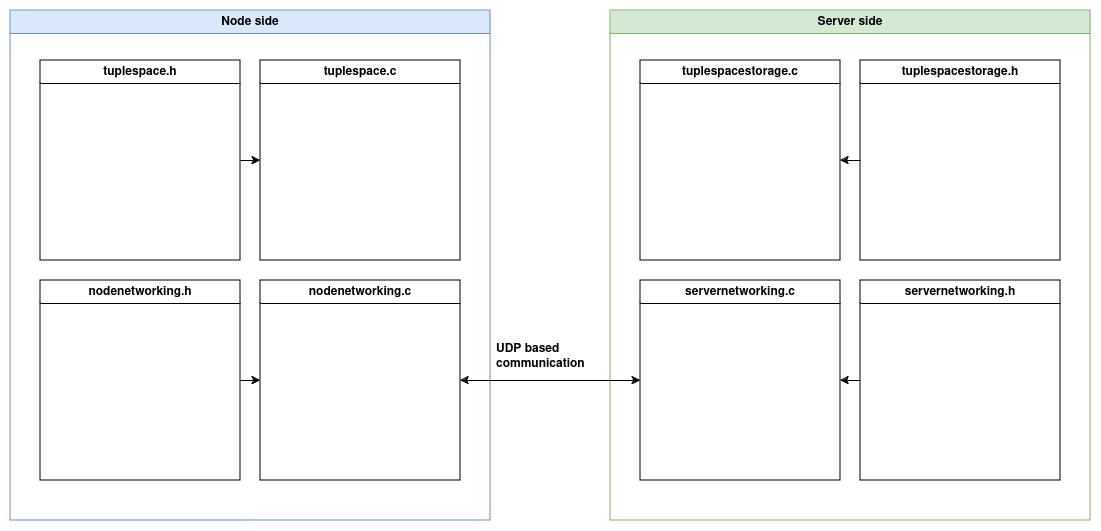

The diagram above was exported from draw.io. Its source (the exported page's mxGraphModel, read from the mxfile embedded in the PNG):
<mxGraphModel dx="1434" dy="750" grid="1" gridSize="10" guides="1" tooltips="1" connect="1" arrows="1" fold="1" page="1" pageScale="1" pageWidth="850" pageHeight="1100" math="0" shadow="0">
  <root>
    <mxCell id="0" />
    <mxCell id="1" parent="0" />
    <mxCell id="s5EolstBeGhiBZkVU5sq-1" value="&lt;div&gt;tuplespace.h&lt;/div&gt;" style="swimlane;whiteSpace=wrap;html=1;" vertex="1" parent="1">
      <mxGeometry x="70" y="120" width="200" height="200" as="geometry" />
    </mxCell>
    <mxCell id="s5EolstBeGhiBZkVU5sq-2" value="&lt;div&gt;tuplespace.c&lt;/div&gt;" style="swimlane;whiteSpace=wrap;html=1;" vertex="1" parent="1">
      <mxGeometry x="290" y="120" width="200" height="200" as="geometry" />
    </mxCell>
    <mxCell id="s5EolstBeGhiBZkVU5sq-3" value="nodenetworking.h" style="swimlane;whiteSpace=wrap;html=1;" vertex="1" parent="1">
      <mxGeometry x="70" y="340" width="200" height="200" as="geometry" />
    </mxCell>
    <mxCell id="s5EolstBeGhiBZkVU5sq-4" value="nodenetworking.c" style="swimlane;whiteSpace=wrap;html=1;" vertex="1" parent="1">
      <mxGeometry x="290" y="340" width="200" height="200" as="geometry" />
    </mxCell>
    <mxCell id="s5EolstBeGhiBZkVU5sq-9" value="Node side" style="swimlane;whiteSpace=wrap;html=1;fillColor=#dae8fc;strokeColor=#6c8ebf;" vertex="1" parent="1">
      <mxGeometry x="40" y="70" width="480" height="510" as="geometry">
        <mxRectangle x="50" y="70" width="90" height="30" as="alternateBounds" />
      </mxGeometry>
    </mxCell>
    <mxCell id="s5EolstBeGhiBZkVU5sq-10" value="Server side" style="swimlane;whiteSpace=wrap;html=1;fillColor=#d5e8d4;strokeColor=#82b366;" vertex="1" parent="1">
      <mxGeometry x="640" y="70" width="480" height="510" as="geometry" />
    </mxCell>
    <mxCell id="s5EolstBeGhiBZkVU5sq-6" value="servernetworking.c" style="swimlane;whiteSpace=wrap;html=1;" vertex="1" parent="s5EolstBeGhiBZkVU5sq-10">
      <mxGeometry x="30" y="270" width="200" height="200" as="geometry" />
    </mxCell>
    <mxCell id="s5EolstBeGhiBZkVU5sq-5" value="servernetworking.h" style="swimlane;whiteSpace=wrap;html=1;" vertex="1" parent="s5EolstBeGhiBZkVU5sq-10">
      <mxGeometry x="250" y="270" width="200" height="200" as="geometry" />
    </mxCell>
    <mxCell id="s5EolstBeGhiBZkVU5sq-8" value="&lt;div&gt;tuplespacestorage.c&lt;/div&gt;" style="swimlane;whiteSpace=wrap;html=1;" vertex="1" parent="s5EolstBeGhiBZkVU5sq-10">
      <mxGeometry x="30" y="50" width="200" height="200" as="geometry" />
    </mxCell>
    <mxCell id="s5EolstBeGhiBZkVU5sq-7" value="tuplespacestorage.h" style="swimlane;whiteSpace=wrap;html=1;" vertex="1" parent="s5EolstBeGhiBZkVU5sq-10">
      <mxGeometry x="250" y="50" width="200" height="200" as="geometry" />
    </mxCell>
    <mxCell id="s5EolstBeGhiBZkVU5sq-18" value="" style="endArrow=classic;html=1;rounded=0;entryX=1;entryY=0.5;entryDx=0;entryDy=0;exitX=0;exitY=0.5;exitDx=0;exitDy=0;" edge="1" parent="s5EolstBeGhiBZkVU5sq-10" source="s5EolstBeGhiBZkVU5sq-7" target="s5EolstBeGhiBZkVU5sq-8">
      <mxGeometry width="50" height="50" relative="1" as="geometry">
        <mxPoint y="290" as="sourcePoint" />
        <mxPoint x="50" y="240" as="targetPoint" />
      </mxGeometry>
    </mxCell>
    <mxCell id="s5EolstBeGhiBZkVU5sq-19" value="" style="endArrow=classic;html=1;rounded=0;entryX=1;entryY=0.5;entryDx=0;entryDy=0;exitX=0;exitY=0.5;exitDx=0;exitDy=0;" edge="1" parent="s5EolstBeGhiBZkVU5sq-10" source="s5EolstBeGhiBZkVU5sq-5" target="s5EolstBeGhiBZkVU5sq-6">
      <mxGeometry width="50" height="50" relative="1" as="geometry">
        <mxPoint y="290" as="sourcePoint" />
        <mxPoint x="50" y="240" as="targetPoint" />
      </mxGeometry>
    </mxCell>
    <mxCell id="s5EolstBeGhiBZkVU5sq-11" value="" style="endArrow=classic;startArrow=classic;html=1;rounded=0;entryX=0;entryY=0.5;entryDx=0;entryDy=0;exitX=1;exitY=0.5;exitDx=0;exitDy=0;" edge="1" parent="1" source="s5EolstBeGhiBZkVU5sq-4" target="s5EolstBeGhiBZkVU5sq-6">
      <mxGeometry width="50" height="50" relative="1" as="geometry">
        <mxPoint x="590" y="360" as="sourcePoint" />
        <mxPoint x="640" y="310" as="targetPoint" />
      </mxGeometry>
    </mxCell>
    <mxCell id="s5EolstBeGhiBZkVU5sq-12" value="" style="endArrow=classic;html=1;rounded=0;exitX=1;exitY=0.5;exitDx=0;exitDy=0;entryX=0;entryY=0.5;entryDx=0;entryDy=0;" edge="1" parent="1" source="s5EolstBeGhiBZkVU5sq-1" target="s5EolstBeGhiBZkVU5sq-2">
      <mxGeometry width="50" height="50" relative="1" as="geometry">
        <mxPoint x="580" y="360" as="sourcePoint" />
        <mxPoint x="630" y="310" as="targetPoint" />
      </mxGeometry>
    </mxCell>
    <mxCell id="s5EolstBeGhiBZkVU5sq-13" value="" style="endArrow=classic;html=1;rounded=0;exitX=1;exitY=0.5;exitDx=0;exitDy=0;entryX=0;entryY=0.5;entryDx=0;entryDy=0;" edge="1" parent="1" source="s5EolstBeGhiBZkVU5sq-3" target="s5EolstBeGhiBZkVU5sq-4">
      <mxGeometry width="50" height="50" relative="1" as="geometry">
        <mxPoint x="580" y="360" as="sourcePoint" />
        <mxPoint x="630" y="310" as="targetPoint" />
      </mxGeometry>
    </mxCell>
    <mxCell id="s5EolstBeGhiBZkVU5sq-21" value="&lt;b&gt;UDP based communication&lt;/b&gt;" style="text;strokeColor=none;fillColor=none;align=left;verticalAlign=middle;spacingLeft=4;spacingRight=4;overflow=hidden;points=[[0,0.5],[1,0.5]];portConstraint=eastwest;rotatable=0;whiteSpace=wrap;html=1;" vertex="1" parent="1">
      <mxGeometry x="520" y="400" width="120" height="30" as="geometry" />
    </mxCell>
  </root>
</mxGraphModel>